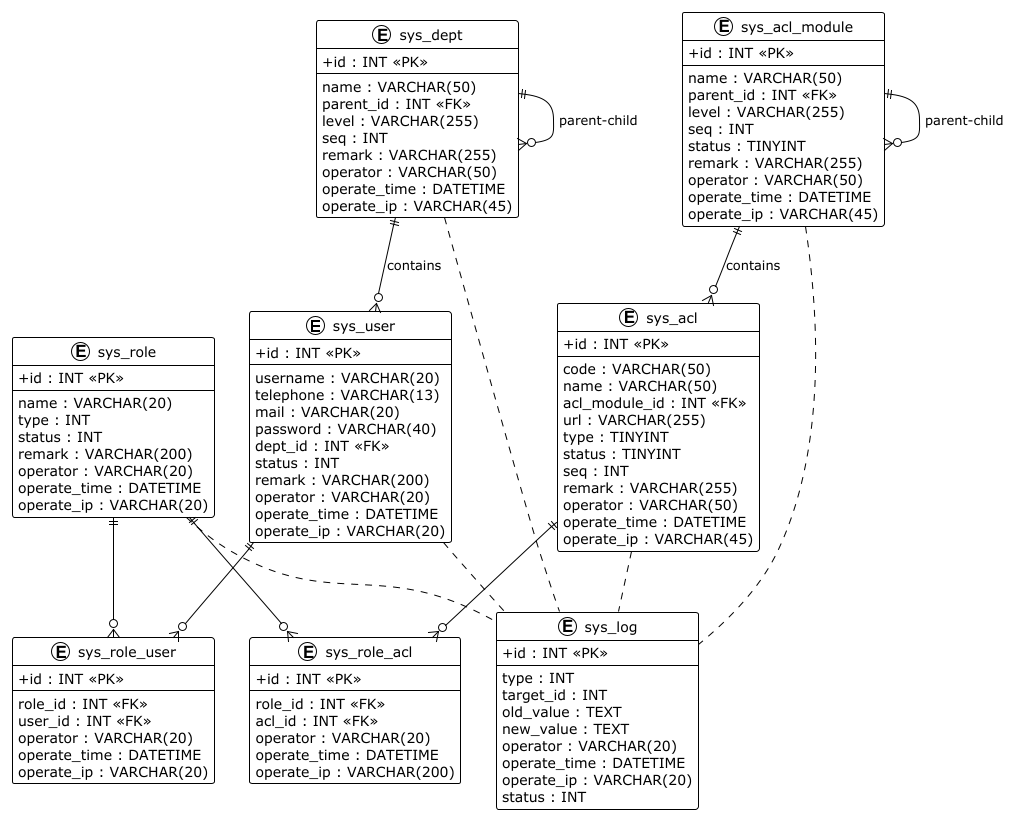

The diagram above was rendered by PlantUML. Its source (embedded in the PNG):
@startuml
' ==========================================
' Enterprise Identity & Data Governance ERD
' ==========================================

!theme plain
hide methods
hide stereotypes
skinparam classAttributeIconSize 0

' =========================
' Entity Definitions
' =========================

entity "sys_user" as sys_user {
    +id : INT <<PK>>
    --
    username : VARCHAR(20)
    telephone : VARCHAR(13)
    mail : VARCHAR(20)
    password : VARCHAR(40)
    dept_id : INT <<FK>>
    status : INT
    remark : VARCHAR(200)
    operator : VARCHAR(20)
    operate_time : DATETIME
    operate_ip : VARCHAR(20)
}

entity "sys_dept" as sys_dept {
    +id : INT <<PK>>
    --
    name : VARCHAR(50)
    parent_id : INT <<FK>>
    level : VARCHAR(255)
    seq : INT
    remark : VARCHAR(255)
    operator : VARCHAR(50)
    operate_time : DATETIME
    operate_ip : VARCHAR(45)
}

entity "sys_role" as sys_role {
    +id : INT <<PK>>
    --
    name : VARCHAR(20)
    type : INT
    status : INT
    remark : VARCHAR(200)
    operator : VARCHAR(20)
    operate_time : DATETIME
    operate_ip : VARCHAR(20)
}

entity "sys_acl" as sys_acl {
    +id : INT <<PK>>
    --
    code : VARCHAR(50)
    name : VARCHAR(50)
    acl_module_id : INT <<FK>>
    url : VARCHAR(255)
    type : TINYINT
    status : TINYINT
    seq : INT
    remark : VARCHAR(255)
    operator : VARCHAR(50)
    operate_time : DATETIME
    operate_ip : VARCHAR(45)
}

entity "sys_acl_module" as sys_acl_module {
    +id : INT <<PK>>
    --
    name : VARCHAR(50)
    parent_id : INT <<FK>>
    level : VARCHAR(255)
    seq : INT
    status : TINYINT
    remark : VARCHAR(255)
    operator : VARCHAR(50)
    operate_time : DATETIME
    operate_ip : VARCHAR(45)
}

entity "sys_role_user" as sys_role_user {
    +id : INT <<PK>>
    --
    role_id : INT <<FK>>
    user_id : INT <<FK>>
    operator : VARCHAR(20)
    operate_time : DATETIME
    operate_ip : VARCHAR(20)
}

entity "sys_role_acl" as sys_role_acl {
    +id : INT <<PK>>
    --
    role_id : INT <<FK>>
    acl_id : INT <<FK>>
    operator : VARCHAR(20)
    operate_time : DATETIME
    operate_ip : VARCHAR(200)
}

entity "sys_log" as sys_log {
    +id : INT <<PK>>
    --
    type : INT
    target_id : INT
    old_value : TEXT
    new_value : TEXT
    operator : VARCHAR(20)
    operate_time : DATETIME
    operate_ip : VARCHAR(20)
    status : INT
}

' =========================
' Relationships
' =========================

' Department hierarchy (self-reference)
sys_dept ||--o{ sys_dept : parent-child

' ACL module hierarchy
sys_acl_module ||--o{ sys_acl_module : parent-child

' User belongs to department
sys_dept ||--o{ sys_user : contains

' ACL belongs to ACL module
sys_acl_module ||--o{ sys_acl : contains

' Role-User many-to-many
sys_user ||--o{ sys_role_user
sys_role ||--o{ sys_role_user

' Role-ACL many-to-many
sys_role ||--o{ sys_role_acl
sys_acl ||--o{ sys_role_acl

' Logs reference entities logically
sys_user .. sys_log
sys_role .. sys_log
sys_acl .. sys_log
sys_dept .. sys_log
sys_acl_module .. sys_log

@enduml